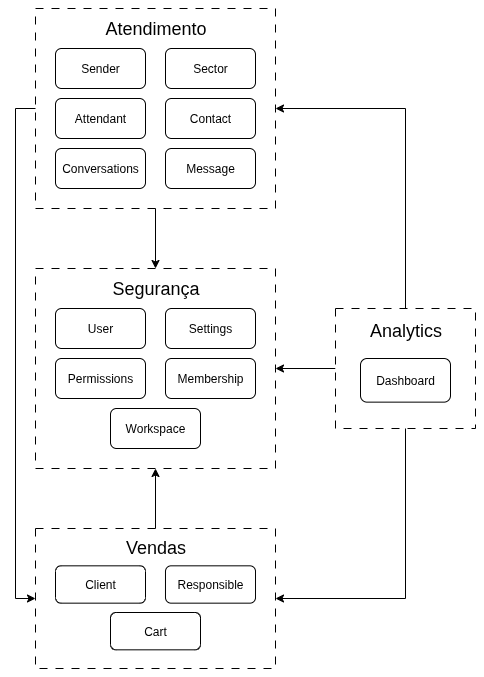

The diagram above was exported from draw.io. Its source (the exported page's mxGraphModel, read from the mxfile embedded in the PNG):
<mxGraphModel dx="1426" dy="759" grid="1" gridSize="10" guides="1" tooltips="1" connect="1" arrows="1" fold="1" page="1" pageScale="1" pageWidth="827" pageHeight="1169" math="0" shadow="0">
  <root>
    <mxCell id="0" />
    <mxCell id="1" parent="0" />
    <mxCell id="oGQFUQMkpTxslh3UG3ve-50" value="" style="group;movable=0;resizable=0;rotatable=0;deletable=0;editable=0;locked=1;connectable=0;" parent="1" vertex="1" connectable="0">
      <mxGeometry x="60" y="320" width="240" height="200" as="geometry" />
    </mxCell>
    <mxCell id="oGQFUQMkpTxslh3UG3ve-20" value="" style="rounded=0;whiteSpace=wrap;html=1;dashed=1;dashPattern=8 8;movable=0;resizable=0;rotatable=0;deletable=0;editable=0;locked=1;connectable=0;" parent="oGQFUQMkpTxslh3UG3ve-50" vertex="1">
      <mxGeometry width="240" height="200" as="geometry" />
    </mxCell>
    <mxCell id="oGQFUQMkpTxslh3UG3ve-25" value="Segurança" style="text;html=1;align=center;verticalAlign=middle;resizable=0;points=[];autosize=1;strokeColor=none;fillColor=none;spacing=2;fontSize=18;movable=0;rotatable=0;deletable=0;editable=0;locked=1;connectable=0;" parent="oGQFUQMkpTxslh3UG3ve-50" vertex="1">
      <mxGeometry x="65" width="110" height="40" as="geometry" />
    </mxCell>
    <mxCell id="oGQFUQMkpTxslh3UG3ve-31" value="User" style="rounded=1;whiteSpace=wrap;html=1;movable=0;resizable=0;rotatable=0;deletable=0;editable=0;locked=1;connectable=0;" parent="oGQFUQMkpTxslh3UG3ve-50" vertex="1">
      <mxGeometry x="20" y="40" width="90" height="40" as="geometry" />
    </mxCell>
    <mxCell id="oGQFUQMkpTxslh3UG3ve-32" value="Settings" style="rounded=1;whiteSpace=wrap;html=1;movable=0;resizable=0;rotatable=0;deletable=0;editable=0;locked=1;connectable=0;" parent="oGQFUQMkpTxslh3UG3ve-50" vertex="1">
      <mxGeometry x="130" y="40" width="90" height="40" as="geometry" />
    </mxCell>
    <mxCell id="oGQFUQMkpTxslh3UG3ve-33" value="Permissions" style="rounded=1;whiteSpace=wrap;html=1;movable=0;resizable=0;rotatable=0;deletable=0;editable=0;locked=1;connectable=0;" parent="oGQFUQMkpTxslh3UG3ve-50" vertex="1">
      <mxGeometry x="20" y="90" width="90" height="40" as="geometry" />
    </mxCell>
    <mxCell id="oGQFUQMkpTxslh3UG3ve-40" value="Membership" style="rounded=1;whiteSpace=wrap;html=1;movable=0;resizable=0;rotatable=0;deletable=0;editable=0;locked=1;connectable=0;" parent="oGQFUQMkpTxslh3UG3ve-50" vertex="1">
      <mxGeometry x="130" y="90" width="90" height="40" as="geometry" />
    </mxCell>
    <mxCell id="oGQFUQMkpTxslh3UG3ve-41" value="Workspace" style="rounded=1;whiteSpace=wrap;html=1;movable=0;resizable=0;rotatable=0;deletable=0;editable=0;locked=1;connectable=0;" parent="oGQFUQMkpTxslh3UG3ve-50" vertex="1">
      <mxGeometry x="75" y="140" width="90" height="40" as="geometry" />
    </mxCell>
    <mxCell id="oGQFUQMkpTxslh3UG3ve-51" value="" style="group;movable=0;resizable=0;rotatable=0;deletable=0;editable=0;locked=1;connectable=0;" parent="1" vertex="1" connectable="0">
      <mxGeometry x="60" y="60" width="240" height="200" as="geometry" />
    </mxCell>
    <mxCell id="oGQFUQMkpTxslh3UG3ve-52" value="" style="rounded=0;whiteSpace=wrap;html=1;dashed=1;dashPattern=8 8;movable=0;resizable=0;rotatable=0;deletable=0;editable=0;locked=1;connectable=0;" parent="oGQFUQMkpTxslh3UG3ve-51" vertex="1">
      <mxGeometry width="240" height="200" as="geometry" />
    </mxCell>
    <mxCell id="oGQFUQMkpTxslh3UG3ve-53" value="Atendimento" style="text;html=1;align=center;verticalAlign=middle;resizable=0;points=[];autosize=1;strokeColor=none;fillColor=none;spacing=2;fontSize=18;movable=0;rotatable=0;deletable=0;editable=0;locked=1;connectable=0;" parent="oGQFUQMkpTxslh3UG3ve-51" vertex="1">
      <mxGeometry x="60" width="120" height="40" as="geometry" />
    </mxCell>
    <mxCell id="oGQFUQMkpTxslh3UG3ve-54" value="Sender" style="rounded=1;whiteSpace=wrap;html=1;movable=0;resizable=0;rotatable=0;deletable=0;editable=0;locked=1;connectable=0;" parent="oGQFUQMkpTxslh3UG3ve-51" vertex="1">
      <mxGeometry x="20" y="40" width="90" height="40" as="geometry" />
    </mxCell>
    <mxCell id="oGQFUQMkpTxslh3UG3ve-55" value="Sector" style="rounded=1;whiteSpace=wrap;html=1;movable=0;resizable=0;rotatable=0;deletable=0;editable=0;locked=1;connectable=0;" parent="oGQFUQMkpTxslh3UG3ve-51" vertex="1">
      <mxGeometry x="130" y="40" width="90" height="40" as="geometry" />
    </mxCell>
    <mxCell id="oGQFUQMkpTxslh3UG3ve-56" value="Attendant" style="rounded=1;whiteSpace=wrap;html=1;movable=0;resizable=0;rotatable=0;deletable=0;editable=0;locked=1;connectable=0;" parent="oGQFUQMkpTxslh3UG3ve-51" vertex="1">
      <mxGeometry x="20" y="90" width="90" height="40" as="geometry" />
    </mxCell>
    <mxCell id="oGQFUQMkpTxslh3UG3ve-57" value="Contact" style="rounded=1;whiteSpace=wrap;html=1;movable=0;resizable=0;rotatable=0;deletable=0;editable=0;locked=1;connectable=0;" parent="oGQFUQMkpTxslh3UG3ve-51" vertex="1">
      <mxGeometry x="130" y="90" width="90" height="40" as="geometry" />
    </mxCell>
    <mxCell id="oGQFUQMkpTxslh3UG3ve-58" value="Conversations" style="rounded=1;whiteSpace=wrap;html=1;movable=0;resizable=0;rotatable=0;deletable=0;editable=0;locked=1;connectable=0;" parent="oGQFUQMkpTxslh3UG3ve-51" vertex="1">
      <mxGeometry x="20" y="140" width="90" height="40" as="geometry" />
    </mxCell>
    <mxCell id="oGQFUQMkpTxslh3UG3ve-59" value="Message" style="rounded=1;whiteSpace=wrap;html=1;movable=0;resizable=0;rotatable=0;deletable=0;editable=0;locked=1;connectable=0;" parent="oGQFUQMkpTxslh3UG3ve-51" vertex="1">
      <mxGeometry x="130" y="140" width="90" height="40" as="geometry" />
    </mxCell>
    <mxCell id="oGQFUQMkpTxslh3UG3ve-68" value="" style="group;movable=0;resizable=0;rotatable=0;deletable=0;editable=0;locked=1;connectable=0;" parent="1" vertex="1" connectable="0">
      <mxGeometry x="60" y="580" width="240" height="140" as="geometry" />
    </mxCell>
    <mxCell id="oGQFUQMkpTxslh3UG3ve-61" value="" style="rounded=0;whiteSpace=wrap;html=1;dashed=1;dashPattern=8 8;movable=0;resizable=0;rotatable=0;deletable=0;editable=0;locked=1;connectable=0;" parent="oGQFUQMkpTxslh3UG3ve-68" vertex="1">
      <mxGeometry width="240" height="140" as="geometry" />
    </mxCell>
    <mxCell id="oGQFUQMkpTxslh3UG3ve-62" value="Vendas" style="text;html=1;align=center;verticalAlign=middle;resizable=0;points=[];autosize=1;strokeColor=none;fillColor=none;spacing=2;fontSize=18;movable=0;rotatable=0;deletable=0;editable=0;locked=1;connectable=0;" parent="oGQFUQMkpTxslh3UG3ve-68" vertex="1">
      <mxGeometry x="80" width="80" height="37.333333333333336" as="geometry" />
    </mxCell>
    <mxCell id="oGQFUQMkpTxslh3UG3ve-63" value="Client" style="rounded=1;whiteSpace=wrap;html=1;movable=0;resizable=0;rotatable=0;deletable=0;editable=0;locked=1;connectable=0;" parent="oGQFUQMkpTxslh3UG3ve-68" vertex="1">
      <mxGeometry x="20" y="37.333333333333336" width="90" height="37.333333333333336" as="geometry" />
    </mxCell>
    <mxCell id="oGQFUQMkpTxslh3UG3ve-64" value="Responsible" style="rounded=1;whiteSpace=wrap;html=1;movable=0;resizable=0;rotatable=0;deletable=0;editable=0;locked=1;connectable=0;" parent="oGQFUQMkpTxslh3UG3ve-68" vertex="1">
      <mxGeometry x="130" y="37.333333333333336" width="90" height="37.333333333333336" as="geometry" />
    </mxCell>
    <mxCell id="oGQFUQMkpTxslh3UG3ve-66" value="Cart" style="rounded=1;whiteSpace=wrap;html=1;movable=0;resizable=0;rotatable=0;deletable=0;editable=0;locked=1;connectable=0;" parent="oGQFUQMkpTxslh3UG3ve-68" vertex="1">
      <mxGeometry x="75" y="84" width="90" height="37.333333333333336" as="geometry" />
    </mxCell>
    <mxCell id="oGQFUQMkpTxslh3UG3ve-79" style="edgeStyle=orthogonalEdgeStyle;rounded=0;orthogonalLoop=1;jettySize=auto;html=1;entryX=1;entryY=0.5;entryDx=0;entryDy=0;movable=0;resizable=0;rotatable=0;deletable=0;editable=0;locked=1;connectable=0;" parent="1" source="oGQFUQMkpTxslh3UG3ve-76" target="oGQFUQMkpTxslh3UG3ve-50" edge="1">
      <mxGeometry relative="1" as="geometry" />
    </mxCell>
    <mxCell id="oGQFUQMkpTxslh3UG3ve-87" style="edgeStyle=orthogonalEdgeStyle;rounded=0;orthogonalLoop=1;jettySize=auto;html=1;entryX=1;entryY=0.5;entryDx=0;entryDy=0;movable=0;resizable=0;rotatable=0;deletable=0;editable=0;locked=1;connectable=0;" parent="1" source="oGQFUQMkpTxslh3UG3ve-71" target="oGQFUQMkpTxslh3UG3ve-51" edge="1">
      <mxGeometry relative="1" as="geometry">
        <Array as="points">
          <mxPoint x="430" y="160" />
        </Array>
      </mxGeometry>
    </mxCell>
    <mxCell id="oGQFUQMkpTxslh3UG3ve-76" value="" style="group;movable=0;resizable=0;rotatable=0;deletable=0;editable=0;locked=1;connectable=0;" parent="1" vertex="1" connectable="0">
      <mxGeometry x="360" y="360" width="140" height="120" as="geometry" />
    </mxCell>
    <mxCell id="oGQFUQMkpTxslh3UG3ve-70" value="" style="rounded=0;whiteSpace=wrap;html=1;dashed=1;dashPattern=8 8;movable=0;resizable=0;rotatable=0;deletable=0;editable=0;locked=1;connectable=0;" parent="oGQFUQMkpTxslh3UG3ve-76" vertex="1">
      <mxGeometry width="140" height="119.99999999999999" as="geometry" />
    </mxCell>
    <mxCell id="oGQFUQMkpTxslh3UG3ve-71" value="Analytics" style="text;html=1;align=center;verticalAlign=middle;resizable=0;points=[];autosize=1;strokeColor=none;fillColor=none;spacing=2;fontSize=18;movable=0;rotatable=0;deletable=0;editable=0;locked=1;connectable=0;" parent="oGQFUQMkpTxslh3UG3ve-76" vertex="1">
      <mxGeometry x="20" width="100" height="43.63636363636363" as="geometry" />
    </mxCell>
    <mxCell id="oGQFUQMkpTxslh3UG3ve-74" value="Dashboard" style="rounded=1;whiteSpace=wrap;html=1;movable=0;resizable=0;rotatable=0;deletable=0;editable=0;locked=1;connectable=0;" parent="oGQFUQMkpTxslh3UG3ve-76" vertex="1">
      <mxGeometry x="25" y="49.99999999999999" width="90" height="43.63636363636363" as="geometry" />
    </mxCell>
    <mxCell id="oGQFUQMkpTxslh3UG3ve-77" style="edgeStyle=orthogonalEdgeStyle;rounded=0;orthogonalLoop=1;jettySize=auto;html=1;movable=0;resizable=0;rotatable=0;deletable=0;editable=0;locked=1;connectable=0;" parent="1" source="oGQFUQMkpTxslh3UG3ve-52" target="oGQFUQMkpTxslh3UG3ve-25" edge="1">
      <mxGeometry relative="1" as="geometry" />
    </mxCell>
    <mxCell id="oGQFUQMkpTxslh3UG3ve-78" style="edgeStyle=orthogonalEdgeStyle;rounded=0;orthogonalLoop=1;jettySize=auto;html=1;entryX=0.5;entryY=1;entryDx=0;entryDy=0;movable=0;resizable=0;rotatable=0;deletable=0;editable=0;locked=1;connectable=0;" parent="1" source="oGQFUQMkpTxslh3UG3ve-62" target="oGQFUQMkpTxslh3UG3ve-50" edge="1">
      <mxGeometry relative="1" as="geometry" />
    </mxCell>
    <mxCell id="oGQFUQMkpTxslh3UG3ve-84" style="edgeStyle=orthogonalEdgeStyle;rounded=0;orthogonalLoop=1;jettySize=auto;html=1;exitX=0;exitY=0.5;exitDx=0;exitDy=0;entryX=0;entryY=0.5;entryDx=0;entryDy=0;movable=0;resizable=0;rotatable=0;deletable=0;editable=0;locked=1;connectable=0;" parent="1" source="oGQFUQMkpTxslh3UG3ve-52" target="oGQFUQMkpTxslh3UG3ve-61" edge="1">
      <mxGeometry relative="1" as="geometry" />
    </mxCell>
    <mxCell id="oGQFUQMkpTxslh3UG3ve-88" style="edgeStyle=orthogonalEdgeStyle;rounded=0;orthogonalLoop=1;jettySize=auto;html=1;entryX=1;entryY=0.5;entryDx=0;entryDy=0;movable=0;resizable=0;rotatable=0;deletable=0;editable=0;locked=1;connectable=0;" parent="1" source="oGQFUQMkpTxslh3UG3ve-70" target="oGQFUQMkpTxslh3UG3ve-68" edge="1">
      <mxGeometry relative="1" as="geometry">
        <Array as="points">
          <mxPoint x="430" y="650" />
        </Array>
      </mxGeometry>
    </mxCell>
  </root>
</mxGraphModel>